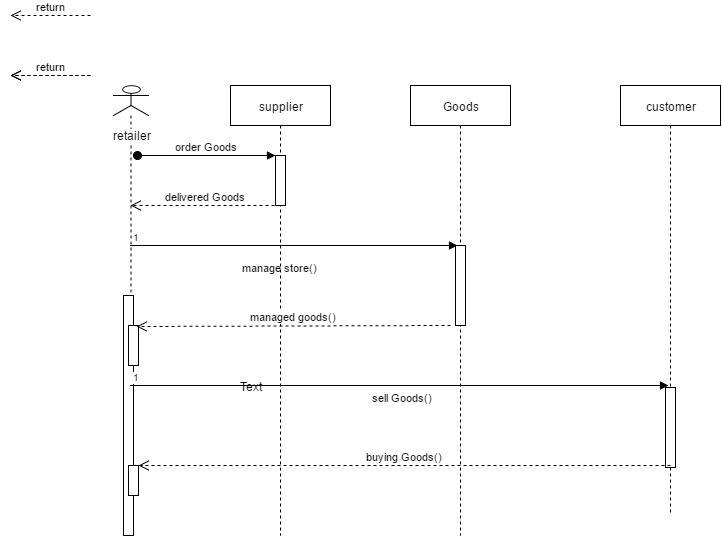

The diagram above was exported from draw.io. Its source (the exported page's mxGraphModel, read from the mxfile embedded in the PNG):
<mxGraphModel dx="880" dy="1617" grid="1" gridSize="10" guides="1" tooltips="1" connect="1" arrows="1" fold="1" page="1" pageScale="1" pageWidth="826" pageHeight="1169" background="#ffffff" math="0">
  <root>
    <mxCell id="0" />
    <mxCell id="1" parent="0" />
    <mxCell id="2" value="retailer" style="shape=umlLifeline;participant=umlActor;perimeter=lifelinePerimeter;whiteSpace=wrap;html=1;container=1;collapsible=0;recursiveResize=0;verticalAlign=top;spacingTop=36;labelBackgroundColor=#ffffff;outlineConnect=0;size=30;" vertex="1" parent="1">
      <mxGeometry x="113" y="80" width="35" height="450" as="geometry" />
    </mxCell>
    <mxCell id="8" value="" style="html=1;points=[];perimeter=orthogonalPerimeter;" vertex="1" parent="2">
      <mxGeometry x="10" y="210" width="10" height="240" as="geometry" />
    </mxCell>
    <mxCell id="18" value="manage store()" style="endArrow=block;endFill=1;html=1;edgeStyle=orthogonalEdgeStyle;align=left;verticalAlign=top;entryX=0.47;entryY=0.356;entryPerimeter=0;" edge="1" parent="2" target="5">
      <mxGeometry x="-0.3272" y="-10" relative="1" as="geometry">
        <mxPoint x="17" y="160" as="sourcePoint" />
        <mxPoint x="177" y="160" as="targetPoint" />
        <Array as="points" />
        <mxPoint as="offset" />
      </mxGeometry>
    </mxCell>
    <mxCell id="19" value="1" style="resizable=0;html=1;align=left;verticalAlign=bottom;labelBackgroundColor=#ffffff;fontSize=10;" connectable="0" vertex="1" parent="18">
      <mxGeometry x="-1" relative="1" as="geometry" />
    </mxCell>
    <mxCell id="24" value="" style="html=1;points=[];perimeter=orthogonalPerimeter;" vertex="1" parent="2">
      <mxGeometry x="15" y="240" width="10" height="40" as="geometry" />
    </mxCell>
    <mxCell id="25" value="sell Goods()" style="endArrow=block;endFill=1;html=1;edgeStyle=orthogonalEdgeStyle;align=left;verticalAlign=top;entryX=0.48;entryY=0.698;entryPerimeter=0;" edge="1" parent="2" target="6">
      <mxGeometry x="-0.1078" relative="1" as="geometry">
        <mxPoint x="17" y="300" as="sourcePoint" />
        <mxPoint x="177" y="300" as="targetPoint" />
        <Array as="points" />
        <mxPoint as="offset" />
      </mxGeometry>
    </mxCell>
    <mxCell id="26" value="1" style="resizable=0;html=1;align=left;verticalAlign=bottom;labelBackgroundColor=#ffffff;fontSize=10;" connectable="0" vertex="1" parent="25">
      <mxGeometry x="-1" relative="1" as="geometry" />
    </mxCell>
    <mxCell id="30" value="" style="html=1;points=[];perimeter=orthogonalPerimeter;" vertex="1" parent="2">
      <mxGeometry x="15" y="380" width="10" height="30" as="geometry" />
    </mxCell>
    <mxCell id="4" value="supplier" style="shape=umlLifeline;perimeter=lifelinePerimeter;whiteSpace=wrap;html=1;container=1;collapsible=0;recursiveResize=0;outlineConnect=0;" vertex="1" parent="1">
      <mxGeometry x="230" y="80" width="100" height="450" as="geometry" />
    </mxCell>
    <mxCell id="11" value="" style="html=1;points=[];perimeter=orthogonalPerimeter;" vertex="1" parent="4">
      <mxGeometry x="45" y="70" width="10" height="50" as="geometry" />
    </mxCell>
    <mxCell id="22" value="managed goods()" style="html=1;verticalAlign=bottom;endArrow=open;dashed=1;endSize=8;entryX=0.8;entryY=0.025;entryPerimeter=0;" edge="1" parent="4" target="24">
      <mxGeometry relative="1" as="geometry">
        <mxPoint x="220" y="240" as="sourcePoint" />
        <mxPoint x="80" y="220" as="targetPoint" />
      </mxGeometry>
    </mxCell>
    <mxCell id="5" value="Goods" style="shape=umlLifeline;perimeter=lifelinePerimeter;whiteSpace=wrap;html=1;container=1;collapsible=0;recursiveResize=0;outlineConnect=0;" vertex="1" parent="1">
      <mxGeometry x="410" y="80" width="100" height="450" as="geometry" />
    </mxCell>
    <mxCell id="20" value="" style="html=1;points=[];perimeter=orthogonalPerimeter;" vertex="1" parent="5">
      <mxGeometry x="45" y="160" width="10" height="80" as="geometry" />
    </mxCell>
    <mxCell id="6" value="customer" style="shape=umlLifeline;perimeter=lifelinePerimeter;whiteSpace=wrap;html=1;container=1;collapsible=0;recursiveResize=0;outlineConnect=0;" vertex="1" parent="1">
      <mxGeometry x="620" y="80" width="100" height="430" as="geometry" />
    </mxCell>
    <mxCell id="27" value="" style="html=1;points=[];perimeter=orthogonalPerimeter;" vertex="1" parent="6">
      <mxGeometry x="45" y="302" width="10" height="80" as="geometry" />
    </mxCell>
    <mxCell id="12" value="order Goods" style="html=1;verticalAlign=bottom;startArrow=oval;endArrow=block;startSize=8;exitX=0.68;exitY=0.156;exitPerimeter=0;" edge="1" target="11" parent="1" source="2">
      <mxGeometry relative="1" as="geometry">
        <mxPoint x="215" y="150" as="sourcePoint" />
      </mxGeometry>
    </mxCell>
    <mxCell id="21" value="return" style="html=1;verticalAlign=bottom;endArrow=open;dashed=1;endSize=8;" edge="1" parent="1">
      <mxGeometry relative="1" as="geometry">
        <mxPoint x="90" y="10" as="sourcePoint" />
        <mxPoint x="10" y="10" as="targetPoint" />
      </mxGeometry>
    </mxCell>
    <mxCell id="23" value="Text" style="text;html=1;resizable=0;points=[];autosize=1;align=left;verticalAlign=top;spacingTop=-4;" vertex="1" parent="1">
      <mxGeometry x="238" y="372" width="40" height="20" as="geometry" />
    </mxCell>
    <mxCell id="28" value="return" style="html=1;verticalAlign=bottom;endArrow=open;dashed=1;endSize=8;" edge="1" parent="1">
      <mxGeometry relative="1" as="geometry">
        <mxPoint x="90" y="70" as="sourcePoint" />
        <mxPoint x="10" y="70" as="targetPoint" />
      </mxGeometry>
    </mxCell>
    <mxCell id="29" value="buying Goods()" style="html=1;verticalAlign=bottom;endArrow=open;dashed=1;endSize=8;entryX=1.5;entryY=0.708;entryPerimeter=0;" edge="1" parent="1" target="8">
      <mxGeometry relative="1" as="geometry">
        <mxPoint x="670" y="460" as="sourcePoint" />
        <mxPoint x="590" y="460" as="targetPoint" />
      </mxGeometry>
    </mxCell>
    <mxCell id="33" value="return" style="html=1;verticalAlign=bottom;endArrow=open;dashed=1;endSize=8;" edge="1" parent="1">
      <mxGeometry relative="1" as="geometry">
        <mxPoint x="90" y="70" as="sourcePoint" />
        <mxPoint x="10" y="70" as="targetPoint" />
      </mxGeometry>
    </mxCell>
    <mxCell id="34" value="delivered Goods" style="html=1;verticalAlign=bottom;endArrow=open;dashed=1;endSize=8;" edge="1" parent="1" target="2">
      <mxGeometry relative="1" as="geometry">
        <mxPoint x="280" y="200" as="sourcePoint" />
        <mxPoint x="200" y="200" as="targetPoint" />
      </mxGeometry>
    </mxCell>
  </root>
</mxGraphModel>